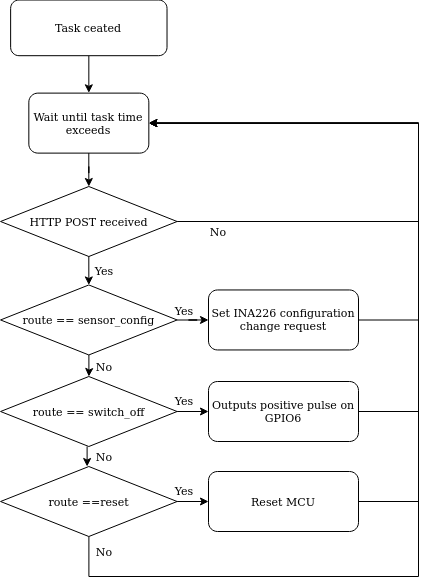

The diagram above was exported from draw.io. Its source (the exported page's mxGraphModel, read from the mxfile embedded in the PNG):
<mxGraphModel dx="1156" dy="782" grid="1" gridSize="10" guides="1" tooltips="1" connect="1" arrows="1" fold="1" page="1" pageScale="1" pageWidth="827" pageHeight="1169" math="0" shadow="0">
  <root>
    <mxCell id="WIyWlLk6GJQsqaUBKTNV-0" />
    <mxCell id="WIyWlLk6GJQsqaUBKTNV-1" parent="WIyWlLk6GJQsqaUBKTNV-0" />
    <mxCell id="PW8dedkQNKUagvdAzC2i-3" style="edgeStyle=orthogonalEdgeStyle;rounded=0;orthogonalLoop=1;jettySize=auto;html=1;entryX=0.5;entryY=0;entryDx=0;entryDy=0;fontSize=11;" edge="1" parent="WIyWlLk6GJQsqaUBKTNV-1">
      <mxGeometry relative="1" as="geometry">
        <mxPoint x="190.327868852459" y="179.1891891891892" as="sourcePoint" />
        <mxPoint x="190.327868852459" y="216.30630630630628" as="targetPoint" />
      </mxGeometry>
    </mxCell>
    <mxCell id="PW8dedkQNKUagvdAzC2i-23" style="edgeStyle=orthogonalEdgeStyle;rounded=0;orthogonalLoop=1;jettySize=auto;html=1;exitX=0.5;exitY=1;exitDx=0;exitDy=0;entryX=0.5;entryY=0;entryDx=0;entryDy=0;fontSize=11;" edge="1" parent="WIyWlLk6GJQsqaUBKTNV-1" target="PW8dedkQNKUagvdAzC2i-67">
      <mxGeometry relative="1" as="geometry">
        <mxPoint x="188.60999999999993" y="330" as="sourcePoint" />
        <mxPoint x="188.607868852459" y="408.4638738738739" as="targetPoint" />
      </mxGeometry>
    </mxCell>
    <mxCell id="PW8dedkQNKUagvdAzC2i-16" value="HTTP POST received" style="rhombus;whiteSpace=wrap;html=1;fontSize=11;" vertex="1" parent="WIyWlLk6GJQsqaUBKTNV-1">
      <mxGeometry x="102.05" y="310" width="176.56" height="70" as="geometry" />
    </mxCell>
    <mxCell id="PW8dedkQNKUagvdAzC2i-60" style="edgeStyle=orthogonalEdgeStyle;rounded=0;orthogonalLoop=1;jettySize=auto;html=1;entryX=1;entryY=0.5;entryDx=0;entryDy=0;fontSize=11;exitX=1;exitY=0.5;exitDx=0;exitDy=0;" edge="1" parent="WIyWlLk6GJQsqaUBKTNV-1" source="PW8dedkQNKUagvdAzC2i-16" target="PW8dedkQNKUagvdAzC2i-51">
      <mxGeometry relative="1" as="geometry">
        <mxPoint x="400.4000000000001" y="342.47" as="sourcePoint" />
        <Array as="points">
          <mxPoint x="520" y="345" />
          <mxPoint x="520" y="247" />
        </Array>
      </mxGeometry>
    </mxCell>
    <mxCell id="PW8dedkQNKUagvdAzC2i-24" value="Yes" style="text;html=1;strokeColor=none;fillColor=none;align=center;verticalAlign=middle;whiteSpace=wrap;rounded=0;fontSize=11;" vertex="1" parent="WIyWlLk6GJQsqaUBKTNV-1">
      <mxGeometry x="179.9993442622951" y="379.996036036036" width="52.13114754098361" height="27.83783783783784" as="geometry" />
    </mxCell>
    <mxCell id="PW8dedkQNKUagvdAzC2i-38" value="Task ceated" style="rounded=1;whiteSpace=wrap;html=1;fontSize=11;" vertex="1" parent="WIyWlLk6GJQsqaUBKTNV-1">
      <mxGeometry x="112.13114754098362" y="123.5135135135135" width="156.39344262295083" height="55.67567567567568" as="geometry" />
    </mxCell>
    <mxCell id="PW8dedkQNKUagvdAzC2i-53" style="edgeStyle=orthogonalEdgeStyle;rounded=0;orthogonalLoop=1;jettySize=auto;html=1;entryX=0.5;entryY=0;entryDx=0;entryDy=0;fontSize=11;" edge="1" parent="WIyWlLk6GJQsqaUBKTNV-1" source="PW8dedkQNKUagvdAzC2i-51" target="PW8dedkQNKUagvdAzC2i-16">
      <mxGeometry relative="1" as="geometry" />
    </mxCell>
    <mxCell id="PW8dedkQNKUagvdAzC2i-51" value="Wait until task time exceeds" style="rounded=1;whiteSpace=wrap;html=1;fontSize=11;" vertex="1" parent="WIyWlLk6GJQsqaUBKTNV-1">
      <mxGeometry x="130.32999999999998" y="216.62" width="120" height="60" as="geometry" />
    </mxCell>
    <mxCell id="PW8dedkQNKUagvdAzC2i-63" style="edgeStyle=orthogonalEdgeStyle;rounded=0;orthogonalLoop=1;jettySize=auto;html=1;entryX=0.5;entryY=0;entryDx=0;entryDy=0;fontSize=11;" edge="1" parent="WIyWlLk6GJQsqaUBKTNV-1">
      <mxGeometry relative="1" as="geometry">
        <mxPoint x="188.5999999999999" y="570" as="sourcePoint" />
        <mxPoint x="188.6099999999999" y="590" as="targetPoint" />
      </mxGeometry>
    </mxCell>
    <mxCell id="PW8dedkQNKUagvdAzC2i-66" value="No" style="text;html=1;strokeColor=none;fillColor=none;align=center;verticalAlign=middle;whiteSpace=wrap;rounded=0;fontSize=11;" vertex="1" parent="WIyWlLk6GJQsqaUBKTNV-1">
      <mxGeometry x="290" y="340" width="60" height="30" as="geometry" />
    </mxCell>
    <mxCell id="PW8dedkQNKUagvdAzC2i-69" style="edgeStyle=orthogonalEdgeStyle;rounded=0;orthogonalLoop=1;jettySize=auto;html=1;fontSize=11;" edge="1" parent="WIyWlLk6GJQsqaUBKTNV-1" source="PW8dedkQNKUagvdAzC2i-67">
      <mxGeometry relative="1" as="geometry">
        <mxPoint x="310" y="443.46000000000004" as="targetPoint" />
      </mxGeometry>
    </mxCell>
    <mxCell id="PW8dedkQNKUagvdAzC2i-75" style="edgeStyle=orthogonalEdgeStyle;rounded=0;orthogonalLoop=1;jettySize=auto;html=1;entryX=0.5;entryY=0;entryDx=0;entryDy=0;fontSize=11;" edge="1" parent="WIyWlLk6GJQsqaUBKTNV-1" source="PW8dedkQNKUagvdAzC2i-67" target="PW8dedkQNKUagvdAzC2i-71">
      <mxGeometry relative="1" as="geometry" />
    </mxCell>
    <mxCell id="PW8dedkQNKUagvdAzC2i-67" value="route == sensor_config" style="rhombus;whiteSpace=wrap;html=1;fontSize=11;" vertex="1" parent="WIyWlLk6GJQsqaUBKTNV-1">
      <mxGeometry x="102.05" y="408.46" width="176.56" height="70" as="geometry" />
    </mxCell>
    <mxCell id="PW8dedkQNKUagvdAzC2i-83" style="edgeStyle=orthogonalEdgeStyle;rounded=0;orthogonalLoop=1;jettySize=auto;html=1;entryX=1;entryY=0.5;entryDx=0;entryDy=0;fontSize=11;" edge="1" parent="WIyWlLk6GJQsqaUBKTNV-1" source="PW8dedkQNKUagvdAzC2i-70" target="PW8dedkQNKUagvdAzC2i-51">
      <mxGeometry relative="1" as="geometry">
        <Array as="points">
          <mxPoint x="520" y="444" />
          <mxPoint x="520" y="247" />
        </Array>
      </mxGeometry>
    </mxCell>
    <mxCell id="PW8dedkQNKUagvdAzC2i-70" value="Set INA226 configuration change request" style="rounded=1;whiteSpace=wrap;html=1;fontSize=11;" vertex="1" parent="WIyWlLk6GJQsqaUBKTNV-1">
      <mxGeometry x="310" y="413.46" width="150" height="60" as="geometry" />
    </mxCell>
    <mxCell id="PW8dedkQNKUagvdAzC2i-77" style="edgeStyle=orthogonalEdgeStyle;rounded=0;orthogonalLoop=1;jettySize=auto;html=1;entryX=0;entryY=0.5;entryDx=0;entryDy=0;fontSize=11;" edge="1" parent="WIyWlLk6GJQsqaUBKTNV-1" source="PW8dedkQNKUagvdAzC2i-71" target="PW8dedkQNKUagvdAzC2i-76">
      <mxGeometry relative="1" as="geometry" />
    </mxCell>
    <mxCell id="PW8dedkQNKUagvdAzC2i-71" value="route == switch_off" style="rhombus;whiteSpace=wrap;html=1;fontSize=11;" vertex="1" parent="WIyWlLk6GJQsqaUBKTNV-1">
      <mxGeometry x="102.05" y="500" width="176.56" height="70" as="geometry" />
    </mxCell>
    <mxCell id="PW8dedkQNKUagvdAzC2i-84" style="edgeStyle=orthogonalEdgeStyle;rounded=0;orthogonalLoop=1;jettySize=auto;html=1;entryX=1;entryY=0.5;entryDx=0;entryDy=0;fontSize=11;" edge="1" parent="WIyWlLk6GJQsqaUBKTNV-1" source="PW8dedkQNKUagvdAzC2i-76" target="PW8dedkQNKUagvdAzC2i-51">
      <mxGeometry relative="1" as="geometry">
        <Array as="points">
          <mxPoint x="520" y="535" />
          <mxPoint x="520" y="247" />
        </Array>
      </mxGeometry>
    </mxCell>
    <mxCell id="PW8dedkQNKUagvdAzC2i-76" value="Outputs positive pulse on GPIO6" style="rounded=1;whiteSpace=wrap;html=1;fontSize=11;" vertex="1" parent="WIyWlLk6GJQsqaUBKTNV-1">
      <mxGeometry x="310" y="505" width="150" height="60" as="geometry" />
    </mxCell>
    <mxCell id="PW8dedkQNKUagvdAzC2i-80" style="edgeStyle=orthogonalEdgeStyle;rounded=0;orthogonalLoop=1;jettySize=auto;html=1;entryX=0;entryY=0.5;entryDx=0;entryDy=0;fontSize=11;" edge="1" parent="WIyWlLk6GJQsqaUBKTNV-1" source="PW8dedkQNKUagvdAzC2i-78" target="PW8dedkQNKUagvdAzC2i-79">
      <mxGeometry relative="1" as="geometry" />
    </mxCell>
    <mxCell id="PW8dedkQNKUagvdAzC2i-81" style="edgeStyle=orthogonalEdgeStyle;rounded=0;orthogonalLoop=1;jettySize=auto;html=1;entryX=1;entryY=0.5;entryDx=0;entryDy=0;fontSize=11;" edge="1" parent="WIyWlLk6GJQsqaUBKTNV-1" source="PW8dedkQNKUagvdAzC2i-78" target="PW8dedkQNKUagvdAzC2i-51">
      <mxGeometry relative="1" as="geometry">
        <Array as="points">
          <mxPoint x="190" y="700" />
          <mxPoint x="520" y="700" />
          <mxPoint x="520" y="247" />
        </Array>
      </mxGeometry>
    </mxCell>
    <mxCell id="PW8dedkQNKUagvdAzC2i-78" value="route ==reset" style="rhombus;whiteSpace=wrap;html=1;fontSize=11;" vertex="1" parent="WIyWlLk6GJQsqaUBKTNV-1">
      <mxGeometry x="102.05" y="590" width="176.56" height="70" as="geometry" />
    </mxCell>
    <mxCell id="PW8dedkQNKUagvdAzC2i-85" style="edgeStyle=orthogonalEdgeStyle;rounded=0;orthogonalLoop=1;jettySize=auto;html=1;exitX=1;exitY=0.5;exitDx=0;exitDy=0;entryX=1;entryY=0.5;entryDx=0;entryDy=0;fontSize=11;" edge="1" parent="WIyWlLk6GJQsqaUBKTNV-1" source="PW8dedkQNKUagvdAzC2i-79" target="PW8dedkQNKUagvdAzC2i-51">
      <mxGeometry relative="1" as="geometry">
        <Array as="points">
          <mxPoint x="520" y="625" />
          <mxPoint x="520" y="247" />
        </Array>
      </mxGeometry>
    </mxCell>
    <mxCell id="PW8dedkQNKUagvdAzC2i-79" value="Reset MCU" style="rounded=1;whiteSpace=wrap;html=1;fontSize=11;" vertex="1" parent="WIyWlLk6GJQsqaUBKTNV-1">
      <mxGeometry x="310" y="595" width="150" height="60" as="geometry" />
    </mxCell>
    <mxCell id="PW8dedkQNKUagvdAzC2i-86" value="Yes" style="text;html=1;strokeColor=none;fillColor=none;align=center;verticalAlign=middle;whiteSpace=wrap;rounded=0;fontSize=11;" vertex="1" parent="WIyWlLk6GJQsqaUBKTNV-1">
      <mxGeometry x="259.9993442622951" y="419.996036036036" width="52.13114754098361" height="27.83783783783784" as="geometry" />
    </mxCell>
    <mxCell id="PW8dedkQNKUagvdAzC2i-87" value="Yes" style="text;html=1;strokeColor=none;fillColor=none;align=center;verticalAlign=middle;whiteSpace=wrap;rounded=0;fontSize=11;" vertex="1" parent="WIyWlLk6GJQsqaUBKTNV-1">
      <mxGeometry x="259.9993442622951" y="509.996036036036" width="52.13114754098361" height="27.83783783783784" as="geometry" />
    </mxCell>
    <mxCell id="PW8dedkQNKUagvdAzC2i-89" value="Yes" style="text;html=1;strokeColor=none;fillColor=none;align=center;verticalAlign=middle;whiteSpace=wrap;rounded=0;fontSize=11;" vertex="1" parent="WIyWlLk6GJQsqaUBKTNV-1">
      <mxGeometry x="259.9993442622951" y="599.996036036036" width="52.13114754098361" height="27.83783783783784" as="geometry" />
    </mxCell>
    <mxCell id="PW8dedkQNKUagvdAzC2i-92" value="No" style="text;html=1;strokeColor=none;fillColor=none;align=center;verticalAlign=middle;whiteSpace=wrap;rounded=0;fontSize=11;" vertex="1" parent="WIyWlLk6GJQsqaUBKTNV-1">
      <mxGeometry x="176.06" y="475.00000000000006" width="60" height="30" as="geometry" />
    </mxCell>
    <mxCell id="PW8dedkQNKUagvdAzC2i-93" value="No" style="text;html=1;strokeColor=none;fillColor=none;align=center;verticalAlign=middle;whiteSpace=wrap;rounded=0;fontSize=11;" vertex="1" parent="WIyWlLk6GJQsqaUBKTNV-1">
      <mxGeometry x="176.06" y="565" width="60" height="30" as="geometry" />
    </mxCell>
    <mxCell id="PW8dedkQNKUagvdAzC2i-94" value="No" style="text;html=1;strokeColor=none;fillColor=none;align=center;verticalAlign=middle;whiteSpace=wrap;rounded=0;fontSize=11;" vertex="1" parent="WIyWlLk6GJQsqaUBKTNV-1">
      <mxGeometry x="176.06" y="660" width="60" height="30" as="geometry" />
    </mxCell>
  </root>
</mxGraphModel>